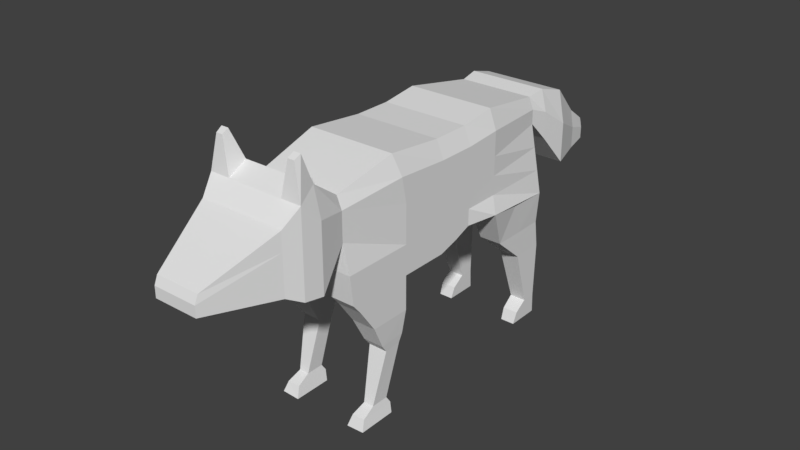 # Source: wolf.blend  (saved by Blender 2.79.0; exported with 4.5.12 LTS)
import bpy
from mathutils import Matrix  # noqa: F401  (used for matrix-valued properties, if any)

bpy.ops.wm.read_factory_settings(use_empty=True)
scene = bpy.context.scene
scene.name = 'Scene'

# ---- collections
col_collection_1 = bpy.data.collections.new('Collection 1'); scene.collection.children.link(col_collection_1)

# ---- materials (node trees are filled in below, after node groups)
mat_material = bpy.data.materials.new('Material')
mat_material.alpha_threshold = 0.0
mat_material.use_transparent_shadow = False
mat_material.roughness = 0.5
mat_material.line_color = (0.0, 0.0, 0.0, 1.0)

# ---- material node trees

# ---- world
world_world = bpy.data.worlds.new('World'); scene.world = world_world
world_world.color = (0.05088, 0.05088, 0.05088)
world_world.use_sun_shadow = False
world_world.sun_shadow_jitter_overblur = 0.0
world_world.cycles.sampling_method = 'MANUAL'

# ---- meshes
me_cube = bpy.data.meshes.new('Cube')
me_cube.from_pydata([(2.039, 1.266, 3.814), (2.039, 1.266, 1.814), (2.039, -0.7343, 3.814), (2.039, -0.7343, 1.814), (1.655, -0.7343, 5.876), (1.655, 1.266, 5.876), (2.039, -6.955, 1.814), (1.687, -6.955, 3.955), (2.429, 2.903, 0.9893), (2.039, 3.217, 1.814), (2.039, 1.266, 0.9381), (2.039, -0.7343, 0.2682), (1.589, 6.971, 4.165), (2.039, 6.971, 1.814), (1.336, 6.971, 5.525), (2.209, 7.057, 0.574), (2.039, 3.217, 3.814), (1.655, 3.217, 6.139), (2.039, 0.3384, 3.814), (2.039, 0.3384, 1.814), (1.655, 0.3384, 5.876), (2.039, 0.3384, 0.5774), (2.039, -3.293, 3.814), (2.039, -3.293, 1.814), (1.655, -3.781, 6.195), (0.7653, -0.7343, 5.876), (0.7653, 1.266, 5.876), (2.039, -3.293, 0.2682), (1.422, -6.955, 5.376), (2.019, -8.489, 3.165), (2.039, -6.753, 0.2682), (0.7653, -0.7343, -0.3944), (0.7653, 1.266, 0.5627), (0.8089, -6.955, 5.376), (0.7488, 6.971, 4.165), (0.7488, 6.971, 5.525), (0.7653, 6.971, 1.814), (0.4662, 7.09, 0.174), (0.7653, 3.217, 0.5627), (0.7653, 3.217, 6.139), (0.7653, 0.3384, 0.04735), (0.7653, 0.3384, 5.876), (0.7653, -3.781, 6.195), (0.7653, -3.293, -0.3944), (0.7653, -6.955, 1.814), (0.7653, -6.753, 0.2682), (0.9332, -4.139, -6.799), (1.871, -4.139, -6.758), (1.871, -6.157, -6.758), (0.9332, -6.157, -6.799), (1.897, -4.509, -3.184), (1.897, -3.618, -3.122), (0.9069, -3.618, -3.122), (0.9069, -4.509, -3.184), (2.039, -3.293, -1.507), (0.7653, -3.293, -1.507), (2.039, -5.448, -1.507), (0.7653, -5.448, -1.507), (1.944, -4.817, -2.771), (0.8607, -4.817, -2.771), (1.944, -3.458, -2.677), (0.8607, -3.458, -2.677), (1.671, -5.203, -5.925), (1.134, -5.203, -5.925), (1.671, -4.268, -5.925), (1.134, -4.268, -5.925), (1.744, -5.919, -6.242), (1.061, -5.919, -6.242), (1.744, -4.077, -6.242), (1.061, -4.077, -6.242), (1.744, -5.919, -6.242), (1.061, -5.919, -6.242), (2.039, -3.293, -0.8608), (0.7653, -3.293, -0.8608), (2.039, -6.323, -0.2535), (0.7653, -6.323, -0.2535), (2.209, 7.057, 0.574), (0.7653, 3.217, 0.5627), (1.02, 5.94, -6.819), (1.784, 5.94, -6.819), (1.784, 7.705, -6.819), (1.02, 7.705, -6.819), (1.987, 7.214, -1.181), (0.8175, 7.214, -1.181), (0.8175, 4.05, -1.181), (1.987, 4.05, -1.181), (1.93, 7.51, -2.658), (0.8745, 7.51, -2.658), (0.8745, 5.797, -2.658), (1.93, 5.797, -2.658), (1.831, 7.589, -5.744), (0.9729, 7.589, -5.744), (0.9729, 6.825, -5.744), (1.831, 6.825, -5.744), (0.8745, 5.797, -2.658), (1.93, 5.797, -2.658), (1.811, 7.639, -6.221), (0.993, 7.639, -6.221), (0.993, 6.166, -6.221), (1.811, 6.166, -6.221), (0.4293, 13.7, 1.895), (2.039, -0.7343, 2.814), (0.7551, 7.952, 3.116), (1.424, 7.952, 5.68), (0.7551, 7.952, 5.68), (1.712, 7.952, 3.116), (1.54, 9.422, 5.245), (0.7494, 9.422, 1.406), (0.7494, 9.422, 5.245), (1.881, 9.422, 1.406), (1.035, 11.54, 3.399), (0.6435, 11.54, 1.327), (0.6435, 11.54, 3.399), (1.204, 11.54, 1.327), (0.9007, 12.75, 2.576), (0.6426, 12.75, 1.448), (0.6426, 12.75, 2.576), (1.012, 12.75, 1.448), (2.039, 1.266, 2.814), (1.814, 6.971, 2.99), (2.039, 3.217, 2.814), (2.039, 0.3384, 2.814), (2.039, -3.293, 2.814), (1.687, -6.955, 3.266), (0.8089, -6.955, 3.266), (0.757, 6.971, 2.99), (0.5137, -13.86, 2.477), (0.5174, -13.68, 3.469), (0.4688, -13.68, 3.469), (0.468, -13.86, 2.477), (0.5317, -13.13, 2.231), (0.47, -13.13, 2.231), (2.019, -8.489, 1.556), (0.8205, -8.489, 1.556), (0.8205, -8.489, 6.481), (1.658, -8.489, 6.481), (1.894, -9.452, 3.006), (0.8287, -9.452, 1.659), (1.894, -9.452, 5.952), (1.894, -9.452, 1.659), (0.8287, -9.452, 5.952), (1.178, -9.33, 7.718), (1.175, -8.999, 7.9), (1.558, -8.999, 7.9), (1.518, -9.33, 7.718), (1.588, -10.26, 2.998), (0.8744, -10.26, 2.088), (1.588, -10.26, 5.125), (1.588, -10.26, 2.088), (0.8744, -10.26, 5.125), (2.039, 1.266, 4.955), (2.039, -0.7343, 4.955), (1.589, 6.971, 4.918), (2.039, 3.217, 5.101), (2.039, 0.3384, 4.955), (2.039, -3.563, 5.132), (1.687, -6.955, 4.742), (1.712, 7.952, 4.536), (1.881, 9.422, 3.531), (1.204, 11.54, 2.474), (1.012, 12.75, 2.072), (0.5137, -13.86, 3.042), (0.468, -13.86, 3.042), (2.019, -8.489, 5.0), (1.894, -9.452, 4.637), (1.588, -10.26, 4.175), (0.6764, 5.113, 0.3873), (2.209, 5.001, 0.7795), (1.02, 6.832, -6.819), (1.784, 6.832, -6.819), (1.987, 5.648, -1.181), (0.8175, 5.648, -1.181), (1.93, 6.448, -2.658), (0.8745, 6.448, -2.658), (1.831, 7.211, -5.744), (0.9729, 7.211, -5.744), (1.811, 6.91, -6.221), (0.993, 6.91, -6.221), (-3.347, 1.266, 3.814), (-3.347, 1.266, 1.814), (-3.347, -0.7343, 3.814), (-3.347, -0.7343, 1.814), (-0.6541, 1.266, 5.876), (-0.6541, -0.7343, 5.876), (-2.963, -0.7343, 5.876), (-2.963, 1.266, 5.876), (-3.347, -6.955, 1.814), (-2.995, -6.955, 3.955), (-3.737, 2.903, 0.9893), (-3.347, 3.217, 1.814), (-3.347, 1.266, 0.9381), (-3.347, -0.7343, 0.2682), (-0.6541, -0.7343, -0.3944), (-0.6541, 1.266, 0.5627), (-2.91, 6.867, 4.155), (-3.354, 6.924, 1.764), (-0.6541, 6.971, 5.525), (-2.644, 6.971, 5.525), (-0.6541, 6.971, 4.165), (-0.6541, 6.971, 1.814), (-3.517, 7.0, 0.5797), (-0.6541, 6.971, 0.5627), (-0.6541, 3.217, 0.5627), (-3.347, 3.217, 3.814), (-2.963, 3.217, 6.139), (-0.6541, 3.217, 6.139), (-3.347, 0.3384, 3.814), (-3.347, 0.3384, 1.814), (-0.6541, 0.3384, 5.876), (-2.963, 0.3384, 5.876), (-3.347, 0.3384, 0.5774), (-0.6541, 0.3384, 0.04735), (-3.347, -3.293, 3.814), (-3.347, -3.293, 1.814), (-0.6541, -3.781, 6.195), (-2.963, -3.781, 6.195), (-2.074, -0.7343, 5.876), (-2.074, 1.266, 5.876), (-3.347, -3.293, 0.2682), (-0.6541, -3.293, -0.3944), (-0.6541, -6.955, 5.376), (-2.731, -6.955, 5.376), (-3.328, -8.489, 3.165), (-0.6541, -6.955, 1.814), (-3.347, -6.753, 0.2682), (-0.6541, -6.753, 0.2682), (-2.074, -0.7343, -0.3944), (-2.074, 1.266, 0.5627), (-2.117, -6.955, 5.376), (-2.057, 6.971, 4.165), (-2.057, 6.971, 5.525), (-2.074, 6.971, 1.814), (-1.774, 7.09, 0.174), (-2.074, 3.217, 0.5627), (-2.074, 3.217, 6.139), (-2.074, 0.3384, 0.04735), (-2.074, 0.3384, 5.876), (-2.074, -3.781, 6.195), (-2.074, -3.293, -0.3944), (-2.074, -6.955, 1.814), (-0.6541, -8.489, 6.481), (-2.074, -6.753, 0.2682), (-2.241, -4.139, -6.799), (-3.179, -4.139, -6.758), (-3.179, -6.157, -6.758), (-2.241, -6.157, -6.799), (-3.206, -4.509, -3.184), (-3.206, -3.618, -3.122), (-2.215, -3.618, -3.122), (-2.215, -4.509, -3.184), (-3.347, -3.293, -1.507), (-2.074, -3.293, -1.507), (-3.347, -5.448, -1.507), (-2.074, -5.448, -1.507), (-3.252, -4.817, -2.771), (-2.169, -4.817, -2.771), (-3.252, -3.458, -2.677), (-2.169, -3.458, -2.677), (-2.979, -5.203, -5.925), (-2.442, -5.203, -5.925), (-2.979, -4.268, -5.925), (-2.442, -4.268, -5.925), (-3.052, -5.919, -6.242), (-2.369, -5.919, -6.242), (-3.052, -4.077, -6.242), (-2.369, -4.077, -6.242), (-3.052, -5.919, -6.242), (-2.369, -5.919, -6.242), (-3.347, -3.293, -0.8608), (-2.074, -3.293, -0.8608), (-3.347, -6.323, -0.2535), (-2.074, -6.323, -0.2535), (-3.517, 7.057, 0.574), (-2.074, 3.217, 0.5627), (-2.328, 5.94, -6.819), (-3.093, 5.94, -6.819), (-3.093, 7.705, -6.819), (-2.328, 7.705, -6.819), (-3.295, 7.171, -1.181), (-2.126, 7.214, -1.181), (-2.126, 4.05, -1.181), (-3.295, 4.05, -1.181), (-3.238, 7.481, -2.658), (-2.183, 7.51, -2.658), (-2.183, 5.797, -2.658), (-3.238, 5.797, -2.658), (-3.14, 7.579, -5.744), (-2.281, 7.589, -5.744), (-2.281, 6.825, -5.744), (-3.14, 6.825, -5.744), (-2.183, 5.797, -2.658), (-3.238, 5.797, -2.658), (-3.12, 7.639, -6.221), (-2.301, 7.639, -6.221), (-2.301, 6.166, -6.221), (-3.12, 6.166, -6.221), (-1.738, 13.7, 1.895), (-0.6541, 13.93, 1.858), (-3.347, -0.7343, 2.814), (-0.6541, 7.952, 3.116), (-2.063, 7.952, 3.116), (-2.732, 7.952, 5.68), (-2.063, 7.952, 5.68), (-3.021, 7.952, 3.116), (-0.6541, 7.952, 5.68), (-0.6541, 9.422, 1.406), (-2.848, 9.422, 5.245), (-2.058, 9.422, 1.406), (-2.058, 9.422, 5.245), (-3.189, 9.422, 1.406), (-0.6541, 9.422, 5.245), (-0.6541, 11.54, 1.327), (-2.343, 11.54, 3.399), (-1.952, 11.54, 1.327), (-1.952, 11.54, 3.399), (-2.512, 11.54, 1.327), (-0.6541, 11.54, 3.399), (-0.6541, 12.75, 1.448), (-2.209, 12.75, 2.576), (-1.951, 12.75, 1.448), (-1.951, 12.75, 2.576), (-2.32, 12.75, 1.448), (-0.6541, 12.75, 2.576), (-3.347, 1.266, 2.814), (-3.129, 6.867, 2.985), (-0.6541, 6.971, 2.99), (-3.347, 3.217, 2.814), (-3.347, 0.3384, 2.814), (-3.347, -3.293, 2.814), (-2.995, -6.955, 3.266), (-0.6541, -6.955, 3.266), (-2.117, -6.955, 3.266), (-2.065, 6.971, 2.99), (-1.822, -13.86, 2.477), (-0.6541, -13.68, 3.469), (-1.826, -13.68, 3.469), (-0.6541, -13.86, 2.477), (-1.777, -13.68, 3.469), (-1.776, -13.86, 2.477), (-1.84, -13.13, 2.231), (-0.6541, -13.13, 2.231), (-1.778, -13.13, 2.231), (-3.328, -8.489, 1.556), (-0.6541, -8.489, 1.556), (-2.129, -8.489, 1.556), (-2.129, -8.489, 6.481), (-2.966, -8.489, 6.481), (-3.202, -9.452, 3.006), (-0.6541, -9.452, 5.952), (-2.137, -9.452, 1.659), (-3.202, -9.452, 5.952), (-3.202, -9.452, 1.659), (-0.6541, -9.452, 1.659), (-2.137, -9.452, 5.952), (-2.486, -9.33, 7.718), (-2.484, -8.999, 7.9), (-2.866, -8.999, 7.9), (-2.826, -9.33, 7.718), (-2.897, -10.26, 2.998), (-0.6541, -10.26, 5.125), (-2.183, -10.26, 2.088), (-2.897, -10.26, 5.125), (-2.897, -10.26, 2.088), (-0.6541, -10.26, 2.088), (-2.183, -10.26, 5.125), (-3.347, 1.266, 4.955), (-3.347, -0.7343, 4.955), (-2.897, 6.971, 4.918), (-3.347, 3.217, 5.101), (-3.347, 0.3384, 4.955), (-3.347, -3.563, 5.132), (-2.995, -6.955, 4.742), (-3.021, 7.952, 4.536), (-3.189, 9.422, 3.531), (-2.512, 11.54, 2.474), (-2.32, 12.75, 2.072), (-0.6541, -13.86, 3.042), (-1.822, -13.86, 3.042), (-1.776, -13.86, 3.042), (-3.328, -8.489, 5.0), (-3.202, -9.452, 4.637), (-2.897, -10.26, 4.175), (-1.985, 5.113, 0.3873), (-3.517, 5.001, 0.7795), (-2.328, 6.832, -6.819), (-3.093, 6.832, -6.819), (-3.295, 5.648, -1.181), (-2.126, 5.648, -1.181), (-3.238, 6.448, -2.658), (-2.183, 6.448, -2.658), (-3.14, 7.211, -5.744), (-2.281, 7.211, -5.744), (-3.12, 6.91, -6.221), (-2.301, 6.91, -6.221), (1.575, 6.666, 4.245), (2.025, 6.666, 1.895), (2.195, 6.751, 0.6543), (1.771, 7.4, -6.739), (1.973, 6.909, -1.101), (1.916, 7.205, -2.578), (1.818, 7.284, -5.664), (1.798, 7.333, -6.14), (1.8, 6.666, 3.07)], [(71, 70), (94, 95), (267, 266), (290, 291)], [(19, 3, 11, 21), (101, 2, 22, 122), (121, 18, 2, 101), (39, 17, 14, 35), (41, 208, 183, 25), (151, 4, 24, 155), (153, 16, 12, 152), (154, 150, 5, 20), (40, 21, 11, 31), (9, 8, 76, 13), (31, 11, 27, 43), (125, 34, 12, 119), (116, 114, 100), (36, 13, 15, 37), (120, 9, 13, 119), (32, 193, 202, 38), (118, 1, 9, 120), (1, 10, 8, 9), (150, 0, 16, 153), (26, 5, 17, 39), (32, 10, 21, 40), (151, 154, 20, 4), (26, 182, 208, 41), (118, 0, 18, 121), (1, 19, 21, 10), (68, 66, 48, 47), (42, 214, 220, 33), (122, 22, 7, 123), (25, 183, 214, 42), (11, 3, 23, 27), (165, 147, 127, 161), (149, 359, 334, 128), (44, 223, 225, 45), (27, 23, 6, 30), (155, 24, 28, 156), (6, 44, 45, 30), (148, 145, 126, 130), (363, 146, 131, 340), (4, 25, 42, 24), (24, 42, 33, 28), (219, 43, 45, 225), (5, 26, 41, 20), (193, 32, 40, 211), (182, 26, 39, 205), (10, 32, 77, 8), (199, 36, 37, 201), (115, 317, 297, 100), (325, 198, 34, 125), (192, 31, 43, 219), (211, 40, 31, 192), (20, 41, 25, 4), (205, 39, 35, 196), (46, 47, 48, 49), (69, 68, 47, 46), (66, 67, 49, 48), (67, 69, 46, 49), (59, 61, 52, 53), (58, 59, 53, 50), (61, 60, 51, 52), (60, 58, 50, 51), (72, 74, 56, 54), (73, 72, 54, 55), (74, 75, 57, 56), (75, 73, 55, 57), (54, 56, 58, 60), (55, 54, 60, 61), (56, 57, 59, 58), (57, 55, 61, 59), (53, 52, 65, 63), (50, 53, 63, 62), (52, 51, 64, 65), (51, 50, 62, 64), (63, 65, 69, 67), (62, 63, 67, 66), (65, 64, 68, 69), (64, 62, 66, 68), (45, 43, 73, 75), (30, 45, 75, 74), (43, 27, 72, 73), (27, 30, 74, 72), (97, 96, 80, 81), (37, 38, 202, 201), (168, 81, 80, 169), (177, 97, 81, 168), (99, 98, 78, 79), (176, 99, 79, 169), (167, 8, 85, 170), (8, 77, 84, 85), (166, 37, 83, 171), (37, 15, 82, 83), (170, 85, 89, 172), (85, 84, 88, 89), (171, 83, 87, 173), (83, 82, 86, 87), (172, 89, 93, 174), (89, 88, 92, 93), (173, 87, 91, 175), (87, 86, 90, 91), (174, 93, 99, 176), (93, 92, 98, 99), (175, 91, 97, 177), (91, 90, 96, 97), (117, 115, 100), (322, 116, 100, 297), (114, 160, 117, 100), (152, 12, 105, 157), (196, 35, 104, 304), (12, 34, 102, 105), (34, 198, 299, 102), (35, 14, 103, 104), (157, 105, 109, 158), (304, 104, 108, 310), (105, 102, 107, 109), (102, 299, 305, 107), (104, 103, 106, 108), (158, 109, 113, 159), (310, 108, 112, 316), (109, 107, 111, 113), (107, 305, 311, 111), (108, 106, 110, 112), (159, 113, 117, 160), (316, 112, 116, 322), (113, 111, 115, 117), (111, 311, 317, 115), (112, 110, 114, 116), (199, 325, 125, 36), (6, 123, 124, 44), (44, 124, 330, 223), (23, 122, 123, 6), (1, 118, 121, 19), (0, 118, 120, 16), (16, 120, 119, 12), (36, 125, 119, 13), (19, 121, 101, 3), (3, 101, 122, 23), (162, 161, 127, 128), (131, 129, 336, 340), (130, 126, 129, 131), (376, 162, 128, 334), (146, 148, 130, 131), (147, 149, 128, 127), (28, 33, 134, 135), (124, 123, 132, 133), (330, 124, 133, 343), (123, 7, 29, 132), (33, 220, 240, 134), (156, 28, 135, 163), (140, 138, 144, 141), (133, 132, 139, 137), (343, 133, 137, 352), (132, 29, 136, 139), (134, 240, 348, 140), (163, 135, 138, 164), (143, 142, 141, 144), (135, 134, 142, 143), (134, 140, 141, 142), (138, 135, 143, 144), (138, 140, 149, 147), (137, 139, 148, 146), (352, 137, 146, 363), (139, 136, 145, 148), (140, 348, 359, 149), (164, 138, 147, 165), (136, 164, 165, 145), (29, 163, 164, 136), (7, 156, 163, 29), (336, 129, 162, 376), (129, 126, 161, 162), (110, 159, 160, 114), (106, 158, 159, 110), (103, 157, 158, 106), (14, 152, 157, 103), (22, 155, 156, 7), (145, 165, 161, 126), (2, 18, 154, 151), (5, 150, 153, 17), (18, 0, 150, 154), (17, 153, 152, 14), (2, 151, 155, 22), (92, 175, 177, 98), (90, 174, 176, 96), (88, 173, 175, 92), (86, 172, 174, 90), (84, 171, 173, 88), (82, 170, 172, 86), (77, 166, 171, 84), (15, 167, 170, 82), (96, 176, 169, 80), (98, 177, 168, 78), (78, 168, 169, 79), (207, 210, 191, 181), (298, 328, 212, 180), (327, 298, 180, 206), (234, 230, 197, 204), (236, 216, 183, 208), (366, 370, 215, 184), (368, 367, 194, 203), (369, 209, 185, 365), (235, 226, 191, 210), (189, 195, 272, 188), (226, 238, 218, 191), (332, 324, 194, 229), (320, 296, 318), (231, 232, 200, 195), (326, 324, 195, 189), (227, 233, 202, 193), (323, 326, 189, 179), (179, 189, 188, 190), (365, 368, 203, 178), (217, 234, 204, 185), (227, 235, 210, 190), (366, 184, 209, 369), (217, 236, 208, 182), (323, 327, 206, 178), (179, 190, 210, 207), (264, 243, 244, 262), (237, 228, 220, 214), (328, 329, 187, 212), (216, 237, 214, 183), (191, 218, 213, 181), (381, 377, 335, 361), (364, 337, 334, 359), (239, 241, 225, 223), (218, 224, 186, 213), (370, 371, 221, 215), (186, 224, 241, 239), (362, 339, 333, 358), (363, 340, 341, 360), (184, 215, 237, 216), (215, 221, 228, 237), (219, 225, 241, 238), (185, 209, 236, 217), (193, 211, 235, 227), (182, 205, 234, 217), (190, 188, 273, 227), (199, 201, 232, 231), (319, 296, 297, 317), (325, 332, 229, 198), (192, 219, 238, 226), (211, 192, 226, 235), (209, 184, 216, 236), (205, 196, 230, 234), (242, 245, 244, 243), (265, 242, 243, 264), (262, 244, 245, 263), (263, 245, 242, 265), (255, 249, 248, 257), (254, 246, 249, 255), (257, 248, 247, 256), (256, 247, 246, 254), (268, 250, 252, 270), (269, 251, 250, 268), (270, 252, 253, 271), (271, 253, 251, 269), (250, 256, 254, 252), (251, 257, 256, 250), (252, 254, 255, 253), (253, 255, 257, 251), (249, 259, 261, 248), (246, 258, 259, 249), (248, 261, 260, 247), (247, 260, 258, 246), (259, 263, 265, 261), (258, 262, 263, 259), (261, 265, 264, 260), (260, 264, 262, 258), (241, 271, 269, 238), (224, 270, 271, 241), (238, 269, 268, 218), (218, 268, 270, 224), (293, 277, 276, 292), (232, 201, 202, 233), (384, 385, 276, 277), (393, 384, 277, 293), (295, 275, 274, 294), (392, 385, 275, 295), (383, 386, 281, 188), (188, 281, 280, 273), (382, 387, 279, 232), (232, 279, 278, 200), (386, 388, 285, 281), (281, 285, 284, 280), (387, 389, 283, 279), (279, 283, 282, 278), (388, 390, 289, 285), (285, 289, 288, 284), (389, 391, 287, 283), (283, 287, 286, 282), (390, 392, 295, 289), (289, 295, 294, 288), (391, 393, 293, 287), (287, 293, 292, 286), (321, 296, 319), (322, 297, 296, 320), (318, 296, 321, 375), (367, 372, 303, 194), (196, 304, 302, 230), (194, 303, 300, 229), (229, 300, 299, 198), (230, 302, 301, 197), (372, 373, 309, 303), (304, 310, 308, 302), (303, 309, 307, 300), (300, 307, 305, 299), (302, 308, 306, 301), (373, 374, 315, 309), (310, 316, 314, 308), (309, 315, 313, 307), (307, 313, 311, 305), (308, 314, 312, 306), (374, 375, 321, 315), (316, 322, 320, 314), (315, 321, 319, 313), (313, 319, 317, 311), (314, 320, 318, 312), (199, 231, 332, 325), (186, 239, 331, 329), (239, 223, 330, 331), (213, 186, 329, 328), (179, 207, 327, 323), (178, 203, 326, 323), (203, 194, 324, 326), (231, 195, 324, 332), (207, 181, 298, 327), (181, 213, 328, 298), (378, 337, 335, 377), (341, 340, 336, 338), (339, 341, 338, 333), (376, 334, 337, 378), (360, 341, 339, 362), (361, 335, 337, 364), (221, 346, 345, 228), (331, 344, 342, 329), (330, 343, 344, 331), (329, 342, 222, 187), (228, 345, 240, 220), (371, 379, 346, 221), (353, 354, 357, 350), (344, 349, 351, 342), (343, 352, 349, 344), (342, 351, 347, 222), (345, 353, 348, 240), (379, 380, 350, 346), (356, 357, 354, 355), (346, 356, 355, 345), (345, 355, 354, 353), (350, 357, 356, 346), (350, 361, 364, 353), (349, 360, 362, 351), (352, 363, 360, 349), (351, 362, 358, 347), (353, 364, 359, 348), (380, 381, 361, 350), (347, 358, 381, 380), (222, 347, 380, 379), (187, 222, 379, 371), (336, 376, 378, 338), (338, 378, 377, 333), (312, 318, 375, 374), (306, 312, 374, 373), (301, 306, 373, 372), (197, 301, 372, 367), (212, 187, 371, 370), (358, 333, 377, 381), (180, 366, 369, 206), (185, 204, 368, 365), (206, 369, 365, 178), (204, 197, 367, 368), (180, 212, 370, 366), (288, 294, 393, 391), (286, 292, 392, 390), (284, 288, 391, 389), (282, 286, 390, 388), (280, 284, 389, 387), (278, 282, 388, 386), (273, 280, 387, 382), (200, 278, 386, 383), (292, 276, 385, 392), (294, 274, 384, 393), (274, 275, 385, 384), (15, 82, 398, 396), (13, 119, 402, 395), (96, 80, 397, 401), (86, 90, 400, 399), (90, 96, 401, 400), (12, 119, 402, 394), (82, 86, 399, 398), (15, 13, 395, 396)])
_uv = me_cube.uv_layers.new(name='UVMap')
_uv.uv.foreach_set('vector', [0.322, 0.4694, 0.29, 0.4724, 0.287, 0.4291, 0.317, 0.4333, 0.2911, 0.5029, 0.2919, 0.5357, 0.2063, 0.5306, 0.2111, 0.4982, 0.3253, 0.5005, 0.3286, 0.5335, 0.2919, 0.5357, 0.2911, 0.5029, 0.4596, 0.626, 0.4479, 0.5932, 0.5841, 0.5279, 0.5965, 0.5494, 0.3403, 0.6495, 0.3465, 0.7128, 0.2958, 0.7153, 0.2944, 0.6525, 0.2928, 0.5765, 0.2932, 0.6154, 0.1788, 0.6119, 0.1915, 0.5738, 0.4359, 0.5563, 0.4234, 0.5148, 0.5636, 0.4724, 0.5741, 0.5023, 0.3327, 0.5741, 0.3668, 0.5694, 0.3737, 0.6076, 0.3366, 0.6127, 0.3151, 0.3955, 0.317, 0.4333, 0.287, 0.4291, 0.2858, 0.3931, 0.407, 0.4569, 0.3955, 0.4361, 0.4735, 0.405, 0.4885, 0.4214, 0.2858, 0.3931, 0.287, 0.4291, 0.222, 0.4262, 0.2248, 0.3924, 0.5395, 0.4098, 0.5888, 0.4324, 0.5636, 0.4724, 0.5183, 0.4422, 0.7458, 0.3624, 0.7412, 0.3622, 0.7465, 0.3437, 0.5062, 0.3955, 0.4885, 0.4214, 0.4739, 0.4048, 0.4726, 0.3832, 0.4142, 0.4845, 0.407, 0.4569, 0.4885, 0.4214, 0.5183, 0.4422, 0.344, 0.3976, 0.3438, 0.3587, 0.3964, 0.3587, 0.3978, 0.3914, 0.3548, 0.4966, 0.3502, 0.4655, 0.407, 0.4569, 0.4142, 0.4845, 0.3502, 0.4655, 0.3465, 0.4376, 0.3955, 0.4361, 0.407, 0.4569, 0.3668, 0.5694, 0.3601, 0.5293, 0.4234, 0.5148, 0.4359, 0.5563, 0.3797, 0.6442, 0.3737, 0.6076, 0.4479, 0.5932, 0.4596, 0.626, 0.344, 0.3976, 0.3465, 0.4376, 0.317, 0.4333, 0.3151, 0.3955, 0.2928, 0.5765, 0.3327, 0.5741, 0.3366, 0.6127, 0.2932, 0.6154, 0.3797, 0.6442, 0.39, 0.7072, 0.3465, 0.7128, 0.3403, 0.6495, 0.3548, 0.4966, 0.3601, 0.5293, 0.3286, 0.5335, 0.3253, 0.5005, 0.3502, 0.4655, 0.322, 0.4694, 0.317, 0.4333, 0.3465, 0.4376, 0.9689, 0.8582, 0.9687, 0.921, 0.9505, 0.9291, 0.9508, 0.8602, 0.171, 0.645, 0.1583, 0.7024, 0.02318, 0.6523, 0.04667, 0.5924, 0.2111, 0.4982, 0.2063, 0.5306, 0.06684, 0.5072, 0.07286, 0.4794, 0.2944, 0.6525, 0.2958, 0.7153, 0.1583, 0.7024, 0.171, 0.645, 0.287, 0.4291, 0.29, 0.4724, 0.2161, 0.4693, 0.222, 0.4262, 0.3469, 0.8627, 0.3252, 0.8767, 0.3074, 0.7808, 0.314, 0.7713, 0.3063, 0.8743, 0.2681, 0.871, 0.2767, 0.7547, 0.3059, 0.7803, 0.1027, 0.4069, 0.09399, 0.3587, 0.1433, 0.3587, 0.1463, 0.3929, 0.222, 0.4262, 0.2161, 0.4693, 0.1253, 0.4413, 0.1509, 0.4184, 0.1915, 0.5738, 0.1788, 0.6119, 0.05661, 0.5684, 0.06181, 0.54, 0.1253, 0.4413, 0.1027, 0.4069, 0.1463, 0.3929, 0.1509, 0.4184, 0.3974, 0.8323, 0.3751, 0.8456, 0.3241, 0.7649, 0.3398, 0.7688, 0.4448, 0.7692, 0.4094, 0.8145, 0.3403, 0.7672, 0.3428, 0.7281, 0.2932, 0.6154, 0.2944, 0.6525, 0.171, 0.645, 0.1788, 0.6119, 0.1788, 0.6119, 0.171, 0.645, 0.04667, 0.5924, 0.05661, 0.5684, 0.2252, 0.3587, 0.2248, 0.3924, 0.1463, 0.3929, 0.1433, 0.3587, 0.3737, 0.6076, 0.3797, 0.6442, 0.3403, 0.6495, 0.3366, 0.6127, 0.3438, 0.3587, 0.344, 0.3976, 0.3151, 0.3955, 0.3162, 0.3587, 0.39, 0.7072, 0.3797, 0.6442, 0.4596, 0.626, 0.4807, 0.6851, 0.3465, 0.4376, 0.344, 0.3976, 0.3979, 0.3925, 0.3955, 0.4361, 0.5113, 0.3587, 0.5062, 0.3955, 0.4726, 0.3832, 0.4779, 0.3587, 0.7321, 0.3447, 0.7321, 0.3267, 0.7603, 0.3231, 0.7465, 0.3437, 0.5495, 0.3587, 0.6017, 0.3587, 0.5888, 0.4324, 0.5395, 0.4098, 0.287, 0.3587, 0.2858, 0.3931, 0.2248, 0.3924, 0.2252, 0.3587, 0.3162, 0.3587, 0.3151, 0.3955, 0.2858, 0.3931, 0.287, 0.3587, 0.3366, 0.6127, 0.3403, 0.6495, 0.2944, 0.6525, 0.2932, 0.6154, 0.4807, 0.6851, 0.4596, 0.626, 0.5965, 0.5494, 0.6266, 0.6033, 0.9188, 0.8601, 0.9508, 0.8602, 0.9505, 0.9291, 0.9185, 0.9289, 0.924, 0.8412, 0.9473, 0.8423, 0.9508, 0.8602, 0.9188, 0.8601, 0.9468, 0.9486, 0.9236, 0.9494, 0.9185, 0.9289, 0.9505, 0.9291, 0.899, 0.9208, 0.8993, 0.8579, 0.9188, 0.8601, 0.9185, 0.9289, 0.8654, 0.4962, 0.8923, 0.5332, 0.8783, 0.5381, 0.8556, 0.5121, 0.8356, 0.4737, 0.8654, 0.4962, 0.8556, 0.5121, 0.8224, 0.4882, 0.8923, 0.5332, 0.9039, 0.5635, 0.8908, 0.5674, 0.8783, 0.5381, 0.7917, 0.4605, 0.8356, 0.4737, 0.8224, 0.4882, 0.7924, 0.4743, 0.7954, 0.4049, 0.8926, 0.3926, 0.8618, 0.4323, 0.7933, 0.4244, 0.9422, 0.5114, 0.9562, 0.547, 0.9378, 0.554, 0.9246, 0.5188, 0.8926, 0.3926, 0.9255, 0.4163, 0.897, 0.4575, 0.8618, 0.4323, 0.9255, 0.4163, 0.9422, 0.5114, 0.9246, 0.5188, 0.897, 0.4575, 0.7933, 0.4244, 0.8618, 0.4323, 0.8356, 0.4737, 0.7917, 0.4605, 0.9246, 0.5188, 0.9378, 0.554, 0.9039, 0.5635, 0.8923, 0.5332, 0.8618, 0.4323, 0.897, 0.4575, 0.8654, 0.4962, 0.8356, 0.4737, 0.897, 0.4575, 0.9246, 0.5188, 0.8923, 0.5332, 0.8654, 0.4962, 0.8556, 0.5121, 0.8783, 0.5381, 0.802, 0.5975, 0.7803, 0.5828, 0.8224, 0.4882, 0.8556, 0.5121, 0.7803, 0.5828, 0.7682, 0.5725, 0.8783, 0.5381, 0.8908, 0.5674, 0.8114, 0.6116, 0.802, 0.5975, 0.7924, 0.4743, 0.8224, 0.4882, 0.7682, 0.5725, 0.7497, 0.5542, 0.888, 0.8963, 0.8882, 0.8644, 0.8993, 0.8579, 0.899, 0.9208, 0.9453, 0.9754, 0.927, 0.976, 0.9236, 0.9494, 0.9468, 0.9486, 0.9271, 0.8287, 0.9454, 0.8296, 0.9473, 0.8423, 0.924, 0.8412, 0.98, 0.8648, 0.9798, 0.8966, 0.9687, 0.921, 0.9689, 0.8582, 0.9363, 0.3989, 0.9554, 0.5063, 0.9422, 0.5114, 0.9255, 0.4163, 0.9061, 0.3765, 0.9363, 0.3989, 0.9255, 0.4163, 0.8926, 0.3926, 0.9554, 0.5063, 0.9877, 0.5347, 0.9562, 0.547, 0.9422, 0.5114, 0.7976, 0.3704, 0.9061, 0.3765, 0.8926, 0.3926, 0.7954, 0.4049, 0.8047, 0.8446, 0.8331, 0.8459, 0.8312, 0.8668, 0.8046, 0.8656, 0.4726, 0.3832, 0.3978, 0.3914, 0.3964, 0.3587, 0.4779, 0.3587, 0.8032, 0.8959, 0.8046, 0.8656, 0.8312, 0.8668, 0.8298, 0.8972, 0.7825, 0.8922, 0.7837, 0.8669, 0.8046, 0.8656, 0.8032, 0.8959, 0.8282, 0.9505, 0.7997, 0.9491, 0.8017, 0.9269, 0.8283, 0.9282, 0.8507, 0.8955, 0.8495, 0.9213, 0.8283, 0.9282, 0.8298, 0.8972, 0.5291, 0.8113, 0.4712, 0.811, 0.5096, 0.7548, 0.5533, 0.7594, 0.7773, 0.824, 0.7335, 0.8294, 0.7154, 0.7855, 0.7414, 0.7721, 0.6849, 0.8205, 0.6336, 0.8096, 0.6321, 0.7699, 0.677, 0.7769, 0.6336, 0.8096, 0.5855, 0.813, 0.5977, 0.7642, 0.6321, 0.7699, 0.5533, 0.7594, 0.5096, 0.7548, 0.561, 0.7196, 0.5785, 0.7212, 0.7414, 0.7721, 0.7154, 0.7855, 0.682, 0.7342, 0.7091, 0.7212, 0.677, 0.7769, 0.6321, 0.7699, 0.6344, 0.7266, 0.6634, 0.7313, 0.6321, 0.7699, 0.5977, 0.7642, 0.6067, 0.7229, 0.6344, 0.7266, 0.5785, 0.7212, 0.561, 0.7196, 0.5959, 0.6398, 0.6062, 0.6408, 0.7091, 0.7212, 0.682, 0.7342, 0.6605, 0.6459, 0.6812, 0.6398, 0.6634, 0.7313, 0.6344, 0.7266, 0.6397, 0.6439, 0.65, 0.6449, 0.6344, 0.7266, 0.6067, 0.7229, 0.6164, 0.6417, 0.6397, 0.6439, 0.8678, 0.8858, 0.8672, 0.8992, 0.8495, 0.9213, 0.8507, 0.8955, 0.8275, 0.9788, 0.7977, 0.9774, 0.7997, 0.9491, 0.8282, 0.9505, 0.7664, 0.881, 0.767, 0.8678, 0.7837, 0.8669, 0.7825, 0.8922, 0.8048, 0.8279, 0.8346, 0.8293, 0.8331, 0.8459, 0.8047, 0.8446, 0.7323, 0.3496, 0.7321, 0.3447, 0.7465, 0.3437, 0.7765, 0.3604, 0.7458, 0.3624, 0.7465, 0.3437, 0.7603, 0.3231, 0.7412, 0.3622, 0.7363, 0.3566, 0.7323, 0.3496, 0.7465, 0.3437, 0.6329, 0.4284, 0.631, 0.4033, 0.6623, 0.3822, 0.6594, 0.4135, 0.664, 0.5015, 0.646, 0.4648, 0.6716, 0.4547, 0.69, 0.4888, 0.631, 0.4033, 0.6192, 0.3813, 0.6529, 0.3659, 0.6623, 0.3822, 0.6192, 0.3813, 0.6094, 0.3421, 0.6442, 0.3377, 0.6529, 0.3659, 0.646, 0.4648, 0.6403, 0.4484, 0.6657, 0.4402, 0.6716, 0.4547, 0.6594, 0.4135, 0.6623, 0.3822, 0.6926, 0.3652, 0.6897, 0.3936, 0.69, 0.4888, 0.6716, 0.4547, 0.7026, 0.4366, 0.7265, 0.463, 0.6623, 0.3822, 0.6529, 0.3659, 0.688, 0.3517, 0.6926, 0.3652, 0.6529, 0.3659, 0.6442, 0.3377, 0.6847, 0.3326, 0.688, 0.3517, 0.6716, 0.4547, 0.6657, 0.4402, 0.6919, 0.4236, 0.7026, 0.4366, 0.6897, 0.3936, 0.6926, 0.3652, 0.7172, 0.3544, 0.724, 0.3707, 0.7265, 0.463, 0.7026, 0.4366, 0.7384, 0.3895, 0.7689, 0.4012, 0.6926, 0.3652, 0.688, 0.3517, 0.7163, 0.3466, 0.7172, 0.3544, 0.688, 0.3517, 0.6847, 0.3326, 0.7145, 0.3289, 0.7163, 0.3466, 0.7026, 0.4366, 0.6919, 0.4236, 0.7312, 0.386, 0.7384, 0.3895, 0.724, 0.3707, 0.7172, 0.3544, 0.7323, 0.3496, 0.7363, 0.3566, 0.7689, 0.4012, 0.7384, 0.3895, 0.7458, 0.3624, 0.7765, 0.3604, 0.7172, 0.3544, 0.7163, 0.3466, 0.7321, 0.3447, 0.7323, 0.3496, 0.7163, 0.3466, 0.7145, 0.3289, 0.7321, 0.3267, 0.7321, 0.3447, 0.7384, 0.3895, 0.7312, 0.386, 0.7412, 0.3622, 0.7458, 0.3624, 0.5113, 0.3587, 0.5495, 0.3587, 0.5395, 0.4098, 0.5062, 0.3955, 0.1253, 0.4413, 0.07286, 0.4794, 0.04632, 0.439, 0.1027, 0.4069, 0.1027, 0.4069, 0.04632, 0.439, 0.0225, 0.3587, 0.09399, 0.3587, 0.2161, 0.4693, 0.2111, 0.4982, 0.07286, 0.4794, 0.1253, 0.4413, 0.3502, 0.4655, 0.3548, 0.4966, 0.3253, 0.5005, 0.322, 0.4694, 0.3601, 0.5293, 0.3548, 0.4966, 0.4142, 0.4845, 0.4234, 0.5148, 0.4234, 0.5148, 0.4142, 0.4845, 0.5183, 0.4422, 0.5636, 0.4724, 0.5062, 0.3955, 0.5395, 0.4098, 0.5183, 0.4422, 0.4885, 0.4214, 0.322, 0.4694, 0.3253, 0.5005, 0.2911, 0.5029, 0.29, 0.4724, 0.29, 0.4724, 0.2911, 0.5029, 0.2111, 0.4982, 0.2161, 0.4693, 0.3132, 0.7704, 0.314, 0.7713, 0.3074, 0.7808, 0.3059, 0.7803, 0.3403, 0.7672, 0.3239, 0.7639, 0.3122, 0.7325, 0.3428, 0.7281, 0.3398, 0.7688, 0.3241, 0.7649, 0.3239, 0.7639, 0.3403, 0.7672, 0.2913, 0.742, 0.3132, 0.7704, 0.3059, 0.7803, 0.2767, 0.7547, 0.4094, 0.8145, 0.3974, 0.8323, 0.3398, 0.7688, 0.3403, 0.7672, 0.3252, 0.8767, 0.3063, 0.8743, 0.3059, 0.7803, 0.3074, 0.7808, 0.3449, 0.9816, 0.3213, 0.9902, 0.302, 0.9278, 0.3197, 0.9234, 0.4704, 0.9328, 0.4361, 0.9403, 0.4237, 0.8676, 0.4513, 0.854, 0.5256, 0.914, 0.4704, 0.9328, 0.4513, 0.854, 0.4961, 0.8274, 0.4361, 0.9403, 0.4112, 0.9615, 0.3971, 0.8913, 0.4237, 0.8676, 0.3213, 0.9902, 0.2589, 0.9936, 0.2637, 0.9293, 0.302, 0.9278, 0.376, 0.9727, 0.3449, 0.9816, 0.3197, 0.9234, 0.3522, 0.9163, 0.8644, 0.08417, 0.8885, 0.1155, 0.8279, 0.1445, 0.8224, 0.1327, 0.4513, 0.854, 0.4237, 0.8676, 0.4143, 0.8506, 0.4329, 0.831, 0.4961, 0.8274, 0.4513, 0.854, 0.4329, 0.831, 0.4726, 0.795, 0.4237, 0.8676, 0.3971, 0.8913, 0.3861, 0.8661, 0.4143, 0.8506, 0.302, 0.9278, 0.2637, 0.9293, 0.2659, 0.9003, 0.3015, 0.9018, 0.3522, 0.9163, 0.3197, 0.9234, 0.3243, 0.9038, 0.3489, 0.8886, 0.8137, 0.151, 0.8087, 0.1361, 0.8224, 0.1327, 0.8279, 0.1445, 0.7869, 0.0807, 0.8183, 0.07865, 0.8087, 0.1361, 0.7944, 0.137, 0.8183, 0.07865, 0.8644, 0.08417, 0.8224, 0.1327, 0.8087, 0.1361, 0.7448, 0.07865, 0.7869, 0.0807, 0.7944, 0.137, 0.7801, 0.1367, 0.3243, 0.9038, 0.3015, 0.9018, 0.3063, 0.8743, 0.3252, 0.8767, 0.4329, 0.831, 0.4143, 0.8506, 0.3974, 0.8323, 0.4094, 0.8145, 0.4726, 0.795, 0.4329, 0.831, 0.4094, 0.8145, 0.4448, 0.7692, 0.4143, 0.8506, 0.3861, 0.8661, 0.3751, 0.8456, 0.3974, 0.8323, 0.3015, 0.9018, 0.2659, 0.9003, 0.2681, 0.871, 0.3063, 0.8743, 0.3489, 0.8886, 0.3243, 0.9038, 0.3252, 0.8767, 0.3469, 0.8627, 0.3861, 0.8661, 0.3489, 0.8886, 0.3469, 0.8627, 0.3751, 0.8456, 0.3971, 0.8913, 0.3522, 0.9163, 0.3489, 0.8886, 0.3861, 0.8661, 0.4112, 0.9615, 0.376, 0.9727, 0.3522, 0.9163, 0.3971, 0.8913, 0.3122, 0.7325, 0.3239, 0.7639, 0.3132, 0.7704, 0.2913, 0.742, 0.3239, 0.7639, 0.3241, 0.7649, 0.314, 0.7713, 0.3132, 0.7704, 0.7312, 0.386, 0.724, 0.3707, 0.7363, 0.3566, 0.7412, 0.3622, 0.6919, 0.4236, 0.6897, 0.3936, 0.724, 0.3707, 0.7312, 0.386, 0.6657, 0.4402, 0.6594, 0.4135, 0.6897, 0.3936, 0.6919, 0.4236, 0.6403, 0.4484, 0.6329, 0.4284, 0.6594, 0.4135, 0.6657, 0.4402, 0.2063, 0.5306, 0.1915, 0.5738, 0.06181, 0.54, 0.06684, 0.5072, 0.3751, 0.8456, 0.3469, 0.8627, 0.314, 0.7713, 0.3241, 0.7649, 0.2919, 0.5357, 0.3286, 0.5335, 0.3327, 0.5741, 0.2928, 0.5765, 0.3737, 0.6076, 0.3668, 0.5694, 0.4359, 0.5563, 0.4479, 0.5932, 0.3286, 0.5335, 0.3601, 0.5293, 0.3668, 0.5694, 0.3327, 0.5741, 0.4479, 0.5932, 0.4359, 0.5563, 0.5741, 0.5023, 0.5841, 0.5279, 0.2919, 0.5357, 0.2928, 0.5765, 0.1915, 0.5738, 0.2063, 0.5306, 0.7658, 0.8944, 0.7664, 0.881, 0.7825, 0.8922, 0.7813, 0.9181, 0.8684, 0.8726, 0.8678, 0.8858, 0.8507, 0.8955, 0.8519, 0.8701, 0.682, 0.7342, 0.6634, 0.7313, 0.65, 0.6449, 0.6605, 0.6459, 0.6067, 0.7229, 0.5785, 0.7212, 0.6062, 0.6408, 0.6164, 0.6417, 0.7154, 0.7855, 0.677, 0.7769, 0.6634, 0.7313, 0.682, 0.7342, 0.5977, 0.7642, 0.5533, 0.7594, 0.5785, 0.7212, 0.6067, 0.7229, 0.7335, 0.8294, 0.6849, 0.8205, 0.677, 0.7769, 0.7154, 0.7855, 0.5855, 0.813, 0.5291, 0.8113, 0.5533, 0.7594, 0.5977, 0.7642, 0.8519, 0.8701, 0.8507, 0.8955, 0.8298, 0.8972, 0.8312, 0.8668, 0.7813, 0.9181, 0.7825, 0.8922, 0.8032, 0.8959, 0.8017, 0.9269, 0.8017, 0.9269, 0.8032, 0.8959, 0.8298, 0.8972, 0.8283, 0.9282, 0.322, 0.2481, 0.317, 0.2841, 0.287, 0.2883, 0.29, 0.245, 0.2911, 0.2145, 0.2111, 0.2193, 0.2063, 0.1869, 0.2919, 0.1818, 0.3253, 0.217, 0.2911, 0.2145, 0.2919, 0.1818, 0.3286, 0.184, 0.4596, 0.09143, 0.5965, 0.168, 0.5841, 0.1895, 0.4479, 0.1242, 0.3403, 0.06797, 0.2944, 0.0649, 0.2958, 0.002105, 0.3465, 0.004635, 0.2928, 0.1409, 0.1915, 0.1437, 0.1788, 0.1055, 0.2932, 0.102, 0.4359, 0.1611, 0.5741, 0.2152, 0.5636, 0.2451, 0.4234, 0.2027, 0.3327, 0.1433, 0.3366, 0.1048, 0.3737, 0.1098, 0.3668, 0.148, 0.3151, 0.3219, 0.2858, 0.3243, 0.287, 0.2883, 0.317, 0.2841, 0.407, 0.2605, 0.4885, 0.296, 0.4735, 0.3125, 0.3955, 0.2813, 0.2858, 0.3243, 0.2248, 0.3251, 0.222, 0.2913, 0.287, 0.2883, 0.5395, 0.3076, 0.5183, 0.2752, 0.5636, 0.2451, 0.5888, 0.285, 0.7365, 0.2886, 0.7418, 0.3066, 0.7321, 0.29, 0.5062, 0.3219, 0.4726, 0.3343, 0.4739, 0.3126, 0.4885, 0.296, 0.4142, 0.233, 0.5183, 0.2752, 0.4885, 0.296, 0.407, 0.2605, 0.344, 0.3198, 0.3978, 0.326, 0.3964, 0.3587, 0.3438, 0.3587, 0.3548, 0.2208, 0.4142, 0.233, 0.407, 0.2605, 0.3502, 0.252, 0.3502, 0.252, 0.407, 0.2605, 0.3955, 0.2813, 0.3465, 0.2799, 0.3668, 0.148, 0.4359, 0.1611, 0.4234, 0.2027, 0.3601, 0.1881, 0.3797, 0.07322, 0.4596, 0.09143, 0.4479, 0.1242, 0.3737, 0.1098, 0.344, 0.3198, 0.3151, 0.3219, 0.317, 0.2841, 0.3465, 0.2799, 0.2928, 0.1409, 0.2932, 0.102, 0.3366, 0.1048, 0.3327, 0.1433, 0.3797, 0.07322, 0.3403, 0.06797, 0.3465, 0.004635, 0.39, 0.01024, 0.3548, 0.2208, 0.3253, 0.217, 0.3286, 0.184, 0.3601, 0.1881, 0.3502, 0.252, 0.3465, 0.2799, 0.317, 0.2841, 0.322, 0.2481, 0.6719, 0.8636, 0.6885, 0.8661, 0.6862, 0.9293, 0.6698, 0.9213, 0.171, 0.07245, 0.04667, 0.125, 0.02318, 0.06517, 0.1583, 0.01507, 0.2111, 0.2193, 0.07286, 0.238, 0.06684, 0.2102, 0.2063, 0.1869, 0.2944, 0.0649, 0.171, 0.07245, 0.1583, 0.01507, 0.2958, 0.002105, 0.287, 0.2883, 0.222, 0.2913, 0.2161, 0.2482, 0.29, 0.245, 0.1914, 0.8511, 0.2375, 0.7656, 0.2426, 0.776, 0.2107, 0.8682, 0.2298, 0.8686, 0.2441, 0.7757, 0.2767, 0.7547, 0.2681, 0.871, 0.1027, 0.3106, 0.1463, 0.3246, 0.1433, 0.3587, 0.09399, 0.3587, 0.222, 0.2913, 0.1509, 0.299, 0.1253, 0.2762, 0.2161, 0.2482, 0.1915, 0.1437, 0.06181, 0.1774, 0.05661, 0.149, 0.1788, 0.1055, 0.1253, 0.2762, 0.1509, 0.299, 0.1463, 0.3246, 0.1027, 0.3106, 0.1459, 0.8135, 0.2123, 0.7593, 0.2284, 0.7578, 0.166, 0.83, 0.1084, 0.7442, 0.2154, 0.7186, 0.212, 0.7576, 0.1367, 0.7942, 0.2932, 0.102, 0.1788, 0.1055, 0.171, 0.07245, 0.2944, 0.0649, 0.1788, 0.1055, 0.05661, 0.149, 0.04667, 0.125, 0.171, 0.07245, 0.2252, 0.3587, 0.1433, 0.3587, 0.1463, 0.3246, 0.2248, 0.3251, 0.3737, 0.1098, 0.3366, 0.1048, 0.3403, 0.06797, 0.3797, 0.07322, 0.3438, 0.3587, 0.3162, 0.3587, 0.3151, 0.3219, 0.344, 0.3198, 0.39, 0.01024, 0.4807, 0.03234, 0.4596, 0.09143, 0.3797, 0.07322, 0.3465, 0.2799, 0.3955, 0.2813, 0.3979, 0.3249, 0.344, 0.3198, 0.5113, 0.3587, 0.4779, 0.3587, 0.4726, 0.3343, 0.5062, 0.3219, 0.7277, 0.3092, 0.7418, 0.3066, 0.7603, 0.3231, 0.7321, 0.3267, 0.5495, 0.3587, 0.5395, 0.3076, 0.5888, 0.285, 0.6017, 0.3587, 0.287, 0.3587, 0.2252, 0.3587, 0.2248, 0.3251, 0.2858, 0.3243, 0.3162, 0.3587, 0.287, 0.3587, 0.2858, 0.3243, 0.3151, 0.3219, 0.3366, 0.1048, 0.2932, 0.102, 0.2944, 0.0649, 0.3403, 0.06797, 0.4807, 0.03234, 0.6266, 0.1142, 0.5965, 0.168, 0.4596, 0.09143, 0.7179, 0.8671, 0.7157, 0.9304, 0.6862, 0.9293, 0.6885, 0.8661, 0.7137, 0.8496, 0.7179, 0.8671, 0.6885, 0.8661, 0.6923, 0.8498, 0.6889, 0.9474, 0.6862, 0.9293, 0.7157, 0.9304, 0.7102, 0.949, 0.7338, 0.9236, 0.7157, 0.9304, 0.7179, 0.8671, 0.7359, 0.8658, 0.8638, 0.6873, 0.8483, 0.6838, 0.8462, 0.6546, 0.8575, 0.6491, 0.8596, 0.7188, 0.843, 0.718, 0.8483, 0.6838, 0.8638, 0.6873, 0.8575, 0.6491, 0.8462, 0.6546, 0.836, 0.6297, 0.8462, 0.6241, 0.8413, 0.753, 0.8335, 0.7444, 0.843, 0.718, 0.8596, 0.7188, 0.8771, 0.784, 0.8641, 0.7736, 0.9001, 0.7276, 0.9424, 0.7327, 0.9003, 0.632, 0.8854, 0.6382, 0.8721, 0.6093, 0.8872, 0.6025, 0.9424, 0.7327, 0.9001, 0.7276, 0.9059, 0.6914, 0.9477, 0.6988, 0.9477, 0.6988, 0.9059, 0.6914, 0.8854, 0.6382, 0.9003, 0.632, 0.8641, 0.7736, 0.8413, 0.753, 0.8596, 0.7188, 0.9001, 0.7276, 0.8854, 0.6382, 0.8575, 0.6491, 0.8462, 0.6241, 0.8721, 0.6093, 0.9001, 0.7276, 0.8596, 0.7188, 0.8638, 0.6873, 0.9059, 0.6914, 0.9059, 0.6914, 0.8638, 0.6873, 0.8575, 0.6491, 0.8854, 0.6382, 0.8483, 0.6838, 0.7609, 0.687, 0.765, 0.6652, 0.8462, 0.6546, 0.843, 0.718, 0.7599, 0.7005, 0.7609, 0.687, 0.8483, 0.6838, 0.8462, 0.6546, 0.765, 0.6652, 0.7621, 0.6512, 0.836, 0.6297, 0.8335, 0.7444, 0.7599, 0.7225, 0.7599, 0.7005, 0.843, 0.718, 0.7448, 0.9015, 0.7338, 0.9236, 0.7359, 0.8658, 0.7458, 0.8722, 0.6893, 0.9721, 0.6889, 0.9474, 0.7102, 0.949, 0.7061, 0.9733, 0.7114, 0.838, 0.7137, 0.8496, 0.6923, 0.8498, 0.6945, 0.8381, 0.6615, 0.8692, 0.6719, 0.8636, 0.6698, 0.9213, 0.6604, 0.8985, 0.9646, 0.7026, 0.9477, 0.6988, 0.9003, 0.632, 0.9113, 0.6272, 0.9601, 0.7342, 0.9424, 0.7327, 0.9477, 0.6988, 0.9646, 0.7026, 0.9113, 0.6272, 0.9003, 0.632, 0.8872, 0.6025, 0.9134, 0.5908, 0.8991, 0.8032, 0.8771, 0.784, 0.9424, 0.7327, 0.9601, 0.7342, 0.6011, 0.8413, 0.5999, 0.8619, 0.5737, 0.8616, 0.573, 0.841, 0.4726, 0.3343, 0.4779, 0.3587, 0.3964, 0.3587, 0.3978, 0.326, 0.5996, 0.8918, 0.5734, 0.8915, 0.5737, 0.8616, 0.5999, 0.8619, 0.6201, 0.8894, 0.5996, 0.8918, 0.5999, 0.8619, 0.6204, 0.8644, 0.5719, 0.944, 0.573, 0.9221, 0.5992, 0.9223, 0.5999, 0.9443, 0.5529, 0.8886, 0.5734, 0.8915, 0.573, 0.9221, 0.5526, 0.9141, 0.9766, 0.1392, 0.9222, 0.161, 0.92, 0.1161, 0.9796, 0.0801, 0.9753, 0.3936, 0.9243, 0.3539, 0.9395, 0.3281, 0.9833, 0.3491, 0.977, 0.2989, 0.9329, 0.2883, 0.9283, 0.2421, 0.9688, 0.2459, 0.9688, 0.2459, 0.9283, 0.2421, 0.9245, 0.2067, 0.9751, 0.197, 0.9222, 0.161, 0.8816, 0.1846, 0.881, 0.1666, 0.92, 0.1161, 0.9243, 0.3539, 0.8742, 0.318, 0.889, 0.291, 0.9395, 0.3281, 0.9329, 0.2883, 0.8871, 0.2719, 0.884, 0.242, 0.9283, 0.2421, 0.9283, 0.2421, 0.884, 0.242, 0.8818, 0.2134, 0.9245, 0.2067, 0.8816, 0.1846, 0.7979, 0.2082, 0.7975, 0.1977, 0.881, 0.1666, 0.8742, 0.318, 0.7926, 0.2848, 0.8, 0.264, 0.889, 0.291, 0.8871, 0.2719, 0.7996, 0.2532, 0.7992, 0.2426, 0.884, 0.242, 0.884, 0.242, 0.7992, 0.2426, 0.7983, 0.2187, 0.8818, 0.2134, 0.5367, 0.8781, 0.5529, 0.8886, 0.5526, 0.9141, 0.5365, 0.8913, 0.5709, 0.9718, 0.5719, 0.944, 0.5999, 0.9443, 0.6003, 0.9722, 0.6366, 0.8792, 0.6201, 0.8894, 0.6204, 0.8644, 0.6367, 0.8663, 0.6019, 0.8249, 0.6011, 0.8413, 0.573, 0.841, 0.5725, 0.8245, 0.7266, 0.3044, 0.7418, 0.3066, 0.7277, 0.3092, 0.7667, 0.283, 0.7603, 0.3231, 0.7418, 0.3066, 0.7365, 0.2886, 0.7321, 0.29, 0.7418, 0.3066, 0.7266, 0.3044, 0.7287, 0.2966, 0.6109, 0.2526, 0.6402, 0.2605, 0.6507, 0.2901, 0.6152, 0.2774, 0.623, 0.1742, 0.6513, 0.1801, 0.6418, 0.2176, 0.6146, 0.2142, 0.6152, 0.2774, 0.6507, 0.2901, 0.6457, 0.3082, 0.6092, 0.3016, 0.6092, 0.3016, 0.6457, 0.3082, 0.6442, 0.3377, 0.6094, 0.3421, 0.6146, 0.2142, 0.6418, 0.2176, 0.6397, 0.2331, 0.6131, 0.2315, 0.6402, 0.2605, 0.6745, 0.2723, 0.6843, 0.2991, 0.6507, 0.2901, 0.6513, 0.1801, 0.693, 0.196, 0.6763, 0.2275, 0.6418, 0.2176, 0.6507, 0.2901, 0.6843, 0.2991, 0.6832, 0.3133, 0.6457, 0.3082, 0.6457, 0.3082, 0.6832, 0.3133, 0.6847, 0.3326, 0.6442, 0.3377, 0.6418, 0.2176, 0.6763, 0.2275, 0.6692, 0.2427, 0.6397, 0.2331, 0.6745, 0.2723, 0.7134, 0.2861, 0.7108, 0.3035, 0.6843, 0.2991, 0.693, 0.196, 0.7493, 0.2454, 0.7226, 0.2642, 0.6763, 0.2275, 0.6843, 0.2991, 0.7108, 0.3035, 0.7118, 0.3113, 0.6832, 0.3133, 0.6832, 0.3133, 0.7118, 0.3113, 0.7145, 0.3289, 0.6847, 0.3326, 0.6763, 0.2275, 0.7226, 0.2642, 0.7165, 0.2694, 0.6692, 0.2427, 0.7134, 0.2861, 0.7287, 0.2966, 0.7266, 0.3044, 0.7108, 0.3035, 0.7493, 0.2454, 0.7667, 0.283, 0.7365, 0.2886, 0.7226, 0.2642, 0.7108, 0.3035, 0.7266, 0.3044, 0.7277, 0.3092, 0.7118, 0.3113, 0.7118, 0.3113, 0.7277, 0.3092, 0.7321, 0.3267, 0.7145, 0.3289, 0.7226, 0.2642, 0.7365, 0.2886, 0.7321, 0.29, 0.7165, 0.2694, 0.5113, 0.3587, 0.5062, 0.3219, 0.5395, 0.3076, 0.5495, 0.3587, 0.1253, 0.2762, 0.1027, 0.3106, 0.04632, 0.2784, 0.07286, 0.238, 0.1027, 0.3106, 0.09399, 0.3587, 0.0225, 0.3587, 0.04632, 0.2784, 0.2161, 0.2482, 0.1253, 0.2762, 0.07286, 0.238, 0.2111, 0.2193, 0.3502, 0.252, 0.322, 0.2481, 0.3253, 0.217, 0.3548, 0.2208, 0.3601, 0.1881, 0.4234, 0.2027, 0.4142, 0.233, 0.3548, 0.2208, 0.4234, 0.2027, 0.5636, 0.2451, 0.5183, 0.2752, 0.4142, 0.233, 0.5062, 0.3219, 0.4885, 0.296, 0.5183, 0.2752, 0.5395, 0.3076, 0.322, 0.2481, 0.29, 0.245, 0.2911, 0.2145, 0.3253, 0.217, 0.29, 0.245, 0.2161, 0.2482, 0.2111, 0.2193, 0.2911, 0.2145, 0.2384, 0.7649, 0.2441, 0.7757, 0.2426, 0.776, 0.2375, 0.7656, 0.212, 0.7576, 0.2154, 0.7186, 0.245, 0.7275, 0.2287, 0.7568, 0.2123, 0.7593, 0.212, 0.7576, 0.2287, 0.7568, 0.2284, 0.7578, 0.2643, 0.74, 0.2767, 0.7547, 0.2441, 0.7757, 0.2384, 0.7649, 0.1367, 0.7942, 0.212, 0.7576, 0.2123, 0.7593, 0.1459, 0.8135, 0.2107, 0.8682, 0.2426, 0.776, 0.2441, 0.7757, 0.2298, 0.8686, 0.1757, 0.969, 0.2092, 0.9152, 0.2261, 0.9222, 0.1978, 0.981, 0.05882, 0.9021, 0.0894, 0.827, 0.1146, 0.8445, 0.09163, 0.9146, 0.007079, 0.8754, 0.04902, 0.7941, 0.0894, 0.827, 0.05882, 0.9021, 0.09163, 0.9146, 0.1146, 0.8445, 0.1375, 0.8719, 0.1132, 0.9393, 0.1978, 0.981, 0.2261, 0.9222, 0.2637, 0.9293, 0.2589, 0.9936, 0.1463, 0.9556, 0.1782, 0.9033, 0.2092, 0.9152, 0.1757, 0.969, 0.6366, 0.03258, 0.6707, 0.08295, 0.6642, 0.09337, 0.6105, 0.05932, 0.0894, 0.827, 0.111, 0.807, 0.1265, 0.8292, 0.1146, 0.8445, 0.04902, 0.7941, 0.07705, 0.7656, 0.111, 0.807, 0.0894, 0.827, 0.1146, 0.8445, 0.1265, 0.8292, 0.1521, 0.8487, 0.1375, 0.8719, 0.2261, 0.9222, 0.2305, 0.8965, 0.2659, 0.9003, 0.2637, 0.9293, 0.1782, 0.9033, 0.1856, 0.8765, 0.2077, 0.8951, 0.2092, 0.9152, 0.6768, 0.1011, 0.6642, 0.09337, 0.6707, 0.08295, 0.6832, 0.08764, 0.7099, 0.03805, 0.6966, 0.09014, 0.6832, 0.08764, 0.6806, 0.03258, 0.6806, 0.03258, 0.6832, 0.08764, 0.6707, 0.08295, 0.6366, 0.03258, 0.7498, 0.04086, 0.71, 0.09151, 0.6966, 0.09014, 0.7099, 0.03805, 0.2077, 0.8951, 0.2107, 0.8682, 0.2298, 0.8686, 0.2305, 0.8965, 0.111, 0.807, 0.1367, 0.7942, 0.1459, 0.8135, 0.1265, 0.8292, 0.07705, 0.7656, 0.1084, 0.7442, 0.1367, 0.7942, 0.111, 0.807, 0.1265, 0.8292, 0.1459, 0.8135, 0.166, 0.83, 0.1521, 0.8487, 0.2305, 0.8965, 0.2298, 0.8686, 0.2681, 0.871, 0.2659, 0.9003, 0.1856, 0.8765, 0.1914, 0.8511, 0.2107, 0.8682, 0.2077, 0.8951, 0.1521, 0.8487, 0.166, 0.83, 0.1914, 0.8511, 0.1856, 0.8765, 0.1375, 0.8719, 0.1521, 0.8487, 0.1856, 0.8765, 0.1782, 0.9033, 0.1132, 0.9393, 0.1375, 0.8719, 0.1782, 0.9033, 0.1463, 0.9556, 0.245, 0.7275, 0.2643, 0.74, 0.2384, 0.7649, 0.2287, 0.7568, 0.2287, 0.7568, 0.2384, 0.7649, 0.2375, 0.7656, 0.2284, 0.7578, 0.7165, 0.2694, 0.7321, 0.29, 0.7287, 0.2966, 0.7134, 0.2861, 0.6692, 0.2427, 0.7165, 0.2694, 0.7134, 0.2861, 0.6745, 0.2723, 0.6397, 0.2331, 0.6692, 0.2427, 0.6745, 0.2723, 0.6402, 0.2605, 0.6131, 0.2315, 0.6397, 0.2331, 0.6402, 0.2605, 0.6109, 0.2526, 0.2063, 0.1869, 0.06684, 0.2102, 0.06181, 0.1774, 0.1915, 0.1437, 0.166, 0.83, 0.2284, 0.7578, 0.2375, 0.7656, 0.1914, 0.8511, 0.2919, 0.1818, 0.2928, 0.1409, 0.3327, 0.1433, 0.3286, 0.184, 0.3737, 0.1098, 0.4479, 0.1242, 0.4359, 0.1611, 0.3668, 0.148, 0.3286, 0.184, 0.3327, 0.1433, 0.3668, 0.148, 0.3601, 0.1881, 0.4479, 0.1242, 0.5841, 0.1895, 0.5741, 0.2152, 0.4359, 0.1611, 0.2919, 0.1818, 0.2063, 0.1869, 0.1915, 0.1437, 0.2928, 0.1409, 0.6364, 0.8924, 0.6198, 0.9149, 0.6201, 0.8894, 0.6366, 0.8792, 0.5368, 0.8652, 0.5531, 0.8636, 0.5529, 0.8886, 0.5367, 0.8781, 0.889, 0.291, 0.8, 0.264, 0.7996, 0.2532, 0.8871, 0.2719, 0.8818, 0.2134, 0.7983, 0.2187, 0.7979, 0.2082, 0.8816, 0.1846, 0.9395, 0.3281, 0.889, 0.291, 0.8871, 0.2719, 0.9329, 0.2883, 0.9245, 0.2067, 0.8818, 0.2134, 0.8816, 0.1846, 0.9222, 0.161, 0.9833, 0.3491, 0.9395, 0.3281, 0.9329, 0.2883, 0.977, 0.2989, 0.9751, 0.197, 0.9245, 0.2067, 0.9222, 0.161, 0.9766, 0.1392, 0.5531, 0.8636, 0.5737, 0.8616, 0.5734, 0.8915, 0.5529, 0.8886, 0.6198, 0.9149, 0.5992, 0.9223, 0.5996, 0.8918, 0.6201, 0.8894, 0.5992, 0.9223, 0.573, 0.9221, 0.5734, 0.8915, 0.5996, 0.8918, 0.5855, 0.813, 0.5977, 0.7642, 0.5977, 0.7642, 0.5855, 0.813, 0.4885, 0.4214, 0.5183, 0.4422, 0.5183, 0.4422, 0.4885, 0.4214, 0.8331, 0.8459, 0.8312, 0.8668, 0.8312, 0.8668, 0.8331, 0.8459, 0.6067, 0.7229, 0.6164, 0.6417, 0.6164, 0.6417, 0.6067, 0.7229, 0.8346, 0.8293, 0.8331, 0.8459, 0.8331, 0.8459, 0.8346, 0.8293, 0.5636, 0.4724, 0.5183, 0.4422, 0.5183, 0.4422, 0.5636, 0.4724, 0.5977, 0.7642, 0.6067, 0.7229, 0.6067, 0.7229, 0.5977, 0.7642, 0.4739, 0.4048, 0.4885, 0.4214, 0.4885, 0.4214, 0.4739, 0.4048])
me_cube.materials.append(mat_material)
me_cube.use_remesh_preserve_volume = False
me_cube.use_remesh_preserve_attributes = False
me_cube.use_mirror_vertex_groups = False
me_cube.update()
arm_armature = bpy.data.armatures.new('Armature')  # bones are not reproduced

# ---- objects
ob_armature = bpy.data.objects.new('Armature', arm_armature)
ob_cube = bpy.data.objects.new('Cube', me_cube)

# ---- transforms, parenting, visibility, modifiers, constraints
ob_armature.location = (-3.546, 2.037, -4.115)
ob_armature.show_in_front = True
ob_armature.lineart.crease_threshold = 0.0
ob_cube.parent = ob_armature
ob_cube.matrix_parent_inverse = Matrix(((1.0, 0.0, 0.0, 3.546), (0.0, 1.0, 2.98e-08, -2.037), (0.0, 0.0, 1.0, 4.115), (0.0, 0.0, 0.0, 1.0)))
ob_cube.location = (0.0, 0.0, 0.0)
ob_cube.lock_rotations_4d = False
ob_cube.empty_display_type = 'ARROWS'
ob_cube.lineart.crease_threshold = 0.0
_vg = ob_cube.vertex_groups.new(name='Bone')
for _i, _w in zip([0, 1, 2, 3, 4, 5, 8, 9, 10, 11, 12, 13, 14, 15, 16, 17, 18, 19, 20, 21, 22, 23, 24, 25, 26, 31, 32, 34, 35, 36, 37, 38, 39, 40, 41, 42, 43, 76, 77, 83, 84, 85, 101, 102, 103, 104, 105, 118, 119, 120, 121, 122, 125, 150, 151, 152, 153, 154, 155, 157, 166, 178, 179, 180, 181, 182, 183, 184, 185, 188, 189, 190, 191, 192, 193, 194, 195, 196, 197, 198, 199, 200, 201, 202, 203, 204, 205, 206, 207, 208, 209, 210, 211, 212, 213, 214, 215, 216, 217, 218, 219, 226, 227, 229, 230, 231, 232, 233, 234, 235, 236, 237, 238, 269, 272, 273, 280, 281, 298, 300, 301, 302, 303, 323, 324, 325, 326, 327, 328, 332, 365, 366, 367, 368, 369, 370, 372, 382, 383, 394, 395, 396, 402], [0.7549, 0.668, 0.2689, 0.2741, 0.2843, 0.7445, 0.3702, 0.6115, 0.6081, 0.2906, 0.1543, 0.2059, 0.0935, 0.04973, 0.7975, 0.7929, 0.6126, 0.5649, 0.5973, 0.5107, 0.05358, 0.04343, 0.04184, 0.2781, 0.7518, 0.3673, 0.6154, 0.1481, 0.07261, 0.3024, 0.1689, 0.7739, 0.7928, 0.4283, 0.6051, 0.03933, 0.009346, 0.1672, 0.2016, 0.003729, 0.03372, 0.04073, 0.2669, 0.01041, 0.02764, 0.01425, 0.02639, 0.735, 0.4835, 0.7547, 0.604, 0.05005, 0.5558, 0.7452, 0.2807, 0.1127, 0.7926, 0.6004, 0.05185, 0.03588, 0.06158, 0.7671, 0.6833, 0.2675, 0.301, 0.7728, 0.2594, 0.2815, 0.7512, 0.3602, 0.6114, 0.6262, 0.3982, 0.3963, 0.6906, 0.2017, 0.233, 0.03903, 0.1222, 0.01247, 0.6574, 0.07338, 0.4404, 0.8272, 0.803, 0.7987, 0.8038, 0.6252, 0.5889, 0.6247, 0.6028, 0.5561, 0.441, 0.05523, 0.05866, 0.02874, 0.04166, 0.2751, 0.7569, 0.05332, 0.06155, 0.3975, 0.6248, 0.1888, 0.09754, 0.3009, 0.156, 0.7754, 0.7972, 0.4463, 0.6095, 0.03894, 0.04862, 0.0105, 0.2402, 0.183, 0.01386, 0.02659, 0.2729, 0.03779, 0.05467, 0.04065, 0.05099, 0.7496, 0.4736, 0.7944, 0.7586, 0.6216, 0.05521, 0.5562, 0.754, 0.2781, 0.1444, 0.7994, 0.608, 0.0521, 0.05975, 0.008904, 0.00974, 0.1547, 0.2209, 0.06688, 0.4481]): _vg.add([_i], _w, 'REPLACE')
_vg = ob_cube.vertex_groups.new(name='Bone.001')
for _i, _w in zip([0, 1, 2, 3, 4, 5, 6, 7, 8, 9, 10, 11, 16, 17, 18, 19, 20, 21, 22, 23, 24, 25, 26, 27, 28, 29, 30, 31, 32, 33, 38, 39, 40, 41, 42, 43, 44, 45, 73, 74, 75, 77, 101, 118, 120, 121, 122, 123, 124, 132, 133, 134, 135, 137, 139, 141, 142, 143, 144, 150, 151, 153, 154, 155, 156, 163, 178, 179, 180, 181, 182, 183, 184, 185, 186, 187, 188, 189, 190, 191, 192, 193, 202, 203, 204, 205, 206, 207, 208, 209, 210, 211, 212, 213, 214, 215, 216, 217, 218, 219, 220, 221, 222, 223, 224, 225, 226, 227, 228, 233, 234, 235, 236, 237, 238, 239, 241, 250, 251, 268, 269, 270, 271, 273, 298, 323, 326, 327, 328, 329, 330, 331, 342, 343, 344, 345, 346, 349, 351, 354, 355, 356, 357, 365, 366, 368, 369, 370, 371, 379], [0.161, 0.1516, 0.6444, 0.541, 0.657, 0.187, 0.1092, 0.1186, 0.03259, 0.02246, 0.1562, 0.4474, 0.03376, 0.05563, 0.3123, 0.2858, 0.3472, 0.2888, 0.7265, 0.3192, 0.788, 0.6723, 0.1858, 0.08161, 0.1049, 0.04608, 0.04597, 0.4036, 0.1604, 0.09154, 0.05364, 0.05437, 0.3868, 0.3464, 0.8019, 0.07726, 0.1675, 0.05581, 0.02026, 0.01845, 0.02834, 0.02302, 0.6093, 0.1505, 0.02499, 0.2936, 0.5957, 0.156, 0.3759, 0.03015, 0.06425, 0.007623, 0.01037, 0.005741, 0.001002, 0.002783, 0.00399, 0.00468, 0.002747, 0.1809, 0.651, 0.05175, 0.3371, 0.7677, 0.1073, 0.02938, 0.1594, 0.1507, 0.6723, 0.5784, 0.173, 0.7008, 0.6688, 0.1858, 0.1102, 0.1241, 0.02723, 0.01962, 0.1517, 0.416, 0.4209, 0.1702, 0.03725, 0.0324, 0.05518, 0.05014, 0.3162, 0.2928, 0.3352, 0.3487, 0.2787, 0.4146, 0.7885, 0.5971, 0.8259, 0.8011, 0.6802, 0.1843, 0.2079, 0.2881, 0.05564, 0.1116, 0.04973, 0.2326, 0.02063, 0.08171, 0.4029, 0.1575, 0.09748, 0.05289, 0.05399, 0.3868, 0.3461, 0.8085, 0.1299, 0.1493, 0.02638, 0.02186, 0.03018, 0.07243, 0.07999, 0.00217, 0.002016, 0.01548, 0.6457, 0.1491, 0.02307, 0.2993, 0.727, 0.1567, 0.05377, 0.3454, 0.03092, 0.01396, 0.06151, 0.01144, 0.0147, 0.004877, 0.001791, 0.006503, 0.007785, 0.008532, 0.006491, 0.18, 0.6688, 0.05127, 0.3401, 0.7944, 0.1141, 0.03526]): _vg.add([_i], _w, 'REPLACE')
_vg = ob_cube.vertex_groups.new(name='Bone.002')
for _i, _w in zip([1, 2, 3, 6, 7, 10, 11, 18, 19, 21, 22, 23, 24, 27, 29, 30, 31, 32, 40, 43, 44, 45, 50, 51, 52, 53, 54, 55, 56, 57, 58, 59, 60, 61, 72, 73, 74, 75, 101, 121, 122, 123, 124, 151, 155, 156, 192, 211, 219, 223, 225, 226, 238, 239, 241, 269, 271], [0.01394, 0.04572, 0.136, 0.566, 0.06856, 0.03188, 0.2032, 0.003713, 0.06554, 0.09507, 0.1284, 0.5798, 0.00349, 0.8738, 0.01865, 0.8012, 0.1641, 0.01512, 0.07975, 0.8271, 0.4567, 0.6903, 0.9788, 0.9875, 0.9843, 0.9761, 0.9884, 0.9782, 0.9707, 0.9544, 0.9924, 0.9886, 0.9945, 0.9927, 0.9692, 0.924, 0.8681, 0.8004, 0.08193, 0.03524, 0.2762, 0.1344, 0.1013, 0.002095, 0.05444, 0.01713, 0.08318, 0.03748, 0.3329, 0.1741, 0.2705, 0.02163, 0.08983, 0.0556, 0.06363, 0.05154, 0.01918]): _vg.add([_i], _w, 'REPLACE')
_vg = ob_cube.vertex_groups.new(name='Bone.003')
for _i, _w in zip([46, 47, 62, 63, 64, 65, 68, 69], [0.752, 0.5316, 0.1502, 0.1184, 0.9121, 0.9025, 0.6049, 0.6126]): _vg.add([_i], _w, 'REPLACE')
_vg = ob_cube.vertex_groups.new(name='Bone.007')
for _i, _w in zip([46, 47, 48, 49, 62, 63, 64, 65, 66, 67, 68, 69, 70, 71], [0.2469, 0.4677, 0.9932, 0.9799, 0.8397, 0.8714, 0.07814, 0.08404, 1.01, 0.9838, 0.3926, 0.3842, 1.0, 1.0]): _vg.add([_i], _w, 'REPLACE')
_vg = ob_cube.vertex_groups.new(name='Bone.011')
for _i, _w in zip([6, 30, 31, 43, 44, 45, 74, 75, 181, 186, 187, 190, 191, 192, 207, 210, 211, 212, 213, 218, 219, 222, 223, 224, 225, 226, 235, 238, 239, 241, 246, 247, 248, 249, 250, 251, 252, 253, 254, 255, 256, 257, 260, 261, 268, 269, 270, 271, 298, 328, 329, 331, 342, 344, 370, 371], [0.03091, 0.0483, 0.006486, 0.0583, 0.11, 0.1752, 0.02575, 0.1072, 0.07483, 0.636, 0.07891, 0.001419, 0.1316, 0.0687, 0.02409, 0.06095, 0.01875, 0.06743, 0.2895, 0.6994, 0.3004, 0.0306, 0.2674, 0.8905, 0.5559, 0.1278, 0.05828, 0.712, 0.558, 0.8486, 0.8496, 0.6586, 0.6672, 0.8663, 0.9006, 0.882, 0.9883, 0.9842, 0.9646, 0.9624, 0.8242, 0.8286, 0.03528, 0.05019, 0.8702, 0.8159, 0.9352, 0.9105, 0.03587, 0.1417, 0.1537, 0.1271, 0.005523, 0.001707, 0.009911, 0.02681]): _vg.add([_i], _w, 'REPLACE')
_vg = ob_cube.vertex_groups.new(name='Bone.012')
for _i, _w in zip([242, 243, 246, 247, 248, 249, 250, 251, 256, 257, 258, 259, 260, 261, 264, 265], [0.3967, 0.4318, 0.09507, 0.3245, 0.3027, 0.08409, 0.02875, 0.02061, 0.1519, 0.1394, 0.06312, 0.04306, 0.4449, 0.2193, 0.4445, 0.3503]): _vg.add([_i], _w, 'REPLACE')
_vg = ob_cube.vertex_groups.new(name='Bone.013')
for _i, _w in zip([242, 243, 244, 245, 246, 249, 258, 259, 260, 261, 262, 263, 264, 265, 266, 267], [0.5922, 0.5573, 0.9947, 0.9844, 0.05333, 0.04521, 0.9218, 0.9374, 0.5122, 0.7303, 1.002, 0.9951, 0.5319, 0.6252, 1.0, 1.0]): _vg.add([_i], _w, 'REPLACE')
_vg = ob_cube.vertex_groups.new(name='Bone.014')
for _i, _w in zip([4, 6, 7, 22, 23, 24, 25, 28, 29, 30, 33, 42, 44, 45, 74, 75, 122, 123, 124, 126, 127, 128, 129, 130, 131, 132, 133, 134, 135, 136, 137, 138, 139, 140, 141, 142, 143, 144, 145, 146, 147, 148, 149, 155, 156, 161, 162, 163, 164, 165, 184, 186, 187, 212, 213, 214, 215, 216, 220, 221, 222, 223, 224, 225, 228, 237, 239, 240, 241, 328, 329, 330, 331, 333, 334, 335, 336, 337, 338, 339, 340, 341, 342, 343, 344, 345, 346, 347, 348, 349, 350, 351, 352, 353, 354, 355, 356, 357, 358, 359, 360, 361, 362, 363, 364, 370, 371, 376, 377, 378, 379, 380, 381], [0.006069, 0.2773, 0.8009, 0.08529, 0.03554, 0.1355, 0.003906, 0.8685, 0.9123, 0.09695, 0.8918, 0.1356, 0.2619, 0.07376, 0.05491, 0.0463, 0.06972, 0.6915, 0.4981, 0.9974, 0.9968, 0.9969, 0.9973, 0.9947, 0.9949, 0.9319, 0.9085, 0.9643, 0.9616, 0.9597, 0.9588, 0.972, 0.9582, 0.9784, 0.9665, 0.9658, 0.9654, 0.9664, 0.9833, 0.9825, 0.9857, 0.9803, 0.9899, 0.1214, 0.85, 0.9973, 0.9973, 0.9415, 0.9687, 0.9854, 0.003804, 0.2317, 0.788, 0.08245, 0.02951, 0.1253, 0.1337, 0.002202, 0.9377, 0.86, 0.9061, 0.3228, 0.05733, 0.08455, 0.8847, 0.1344, 0.2339, 0.9733, 0.04375, 0.06669, 0.678, 0.9093, 0.5125, 0.9973, 0.9976, 0.9966, 0.9973, 0.9967, 0.9972, 0.9944, 0.9961, 0.9946, 0.9285, 0.9519, 0.908, 0.9618, 0.9587, 0.9563, 0.9857, 0.9576, 0.9696, 0.9558, 0.9745, 0.9767, 0.964, 0.9632, 0.9628, 0.9639, 0.9815, 0.995, 0.9814, 0.9842, 0.9788, 0.9905, 0.9888, 0.119, 0.8395, 0.9976, 0.9972, 0.9972, 0.9365, 0.9656, 0.9837]): _vg.add([_i], _w, 'REPLACE')
_vg = ob_cube.vertex_groups.new(name='Bone.004')
for _i, _w in zip([36, 37, 38, 178, 179, 181, 188, 189, 190, 191, 193, 194, 195, 199, 200, 201, 202, 203, 207, 210, 211, 227, 229, 231, 232, 233, 235, 272, 273, 278, 279, 280, 281, 282, 283, 284, 285, 290, 291, 323, 324, 325, 326, 327, 332, 367, 368, 382, 383, 386, 387, 388, 389], [0.03126, 0.07569, 0.03052, 0.02331, 0.1302, 0.002033, 0.581, 0.3196, 0.1777, 0.01124, 0.05182, 0.07354, 0.6537, 0.1418, 0.8746, 0.2662, 0.05852, 0.07514, 0.06434, 0.08286, 0.01421, 0.1648, 0.06257, 0.5697, 0.7376, 0.1169, 0.07063, 0.647, 0.7869, 0.8675, 0.8392, 1.014, 0.962, 0.07119, 0.07233, 0.7155, 0.7784, 1.0, 1.0, 0.06816, 0.2475, 0.0099, 0.1529, 0.02712, 0.182, 0.02901, 0.02032, 0.9584, 0.9622, 0.9764, 0.9591, 0.1111, 0.1357]): _vg.add([_i], _w, 'REPLACE')
_vg = ob_cube.vertex_groups.new(name='Bone.005')
for _i, _w in zip([276, 277, 278, 279, 282, 283, 284, 285, 286, 287, 288, 289, 292, 293, 294, 387, 388, 389, 390, 391, 392, 393], [0.06348, 0.07252, 0.1152, 0.1223, 0.9139, 0.911, 0.2805, 0.215, 0.5286, 0.5411, 0.8366, 0.2319, 0.153, 0.1765, 0.0824, 0.0261, 0.88, 0.8634, 0.751, 0.8617, 0.09286, 0.113]): _vg.add([_i], _w, 'REPLACE')
_vg = ob_cube.vertex_groups.new(name='Bone.006')
for _i, _w in zip([274, 275, 276, 277, 286, 287, 288, 289, 292, 293, 294, 295, 384, 385, 390, 391, 392, 393], [0.9793, 1.005, 0.9365, 0.9275, 0.4709, 0.4592, 0.1533, 0.7639, 0.8469, 0.8236, 0.9165, 1.024, 0.9832, 0.985, 0.2479, 0.142, 0.9069, 0.8863]): _vg.add([_i], _w, 'REPLACE')
_vg = ob_cube.vertex_groups.new(name='Bone.008')
for _i, _w in zip([0, 1, 3, 8, 9, 10, 11, 12, 13, 15, 16, 19, 21, 31, 32, 34, 36, 37, 38, 40, 76, 77, 82, 83, 84, 85, 86, 87, 88, 89, 94, 95, 118, 119, 120, 121, 125, 152, 153, 166, 167, 170, 171, 172, 173, 193, 199, 201, 202, 211, 231, 232, 233, 325, 394, 395, 396, 398, 399, 402], [0.02593, 0.1299, 0.006738, 0.5623, 0.3156, 0.1752, 0.02183, 0.0565, 0.7006, 0.9187, 0.07517, 0.0659, 0.08424, 0.001889, 0.1605, 0.04565, 0.5675, 0.7132, 0.1135, 0.07042, 0.7613, 0.7484, 0.9181, 0.8319, 0.9601, 0.9368, 0.02246, 0.1132, 0.6416, 0.7185, 1.0, 1.0, 0.0697, 0.2502, 0.1535, 0.03086, 0.177, 0.008145, 0.01892, 0.9026, 0.973, 0.9696, 0.9137, 0.07897, 0.2885, 0.05033, 0.1392, 0.2561, 0.05649, 0.01309, 0.02666, 0.06736, 0.02644, 0.008512, 0.05756, 0.6696, 0.8948, 0.9644, 0.05453, 0.2621]): _vg.add([_i], _w, 'REPLACE')
_vg = ob_cube.vertex_groups.new(name='Bone.009')
for _i, _w in zip([80, 81, 82, 83, 86, 87, 88, 89, 90, 91, 92, 93, 96, 97, 171, 172, 173, 174, 175, 177, 397, 398, 399, 400, 401], [0.04261, 0.02342, 0.07297, 0.1217, 0.9529, 0.852, 0.3333, 0.2696, 0.4968, 0.2132, 0.05897, 0.07315, 0.07608, 0.07435, 0.0694, 0.9132, 0.6814, 0.05358, 0.1049, 0.008564, 0.05417, 0.001899, 0.9365, 0.9725, 0.1351]): _vg.add([_i], _w, 'REPLACE')
_vg = ob_cube.vertex_groups.new(name='Bone.010')
for _i, _w in zip([78, 79, 80, 81, 87, 90, 91, 92, 93, 96, 97, 98, 99, 168, 169, 173, 174, 175, 176, 177, 397, 400, 401], [0.99, 0.9911, 0.9534, 0.9626, 0.0129, 0.5032, 0.7847, 0.921, 0.9133, 0.9238, 0.9244, 0.9814, 0.9836, 0.9883, 0.997, 0.009034, 0.9449, 0.892, 0.9991, 0.9665, 0.9456, 0.004953, 0.8649]): _vg.add([_i], _w, 'REPLACE')
_vg = ob_cube.vertex_groups.new(name='Bone.015')
for _i, _w in zip([5, 9, 12, 13, 14, 16, 17, 26, 34, 35, 36, 39, 76, 100, 102, 103, 104, 105, 106, 107, 108, 109, 110, 111, 112, 113, 114, 115, 116, 117, 119, 120, 125, 150, 152, 153, 157, 158, 159, 160, 182, 185, 189, 194, 195, 196, 197, 198, 199, 203, 204, 205, 217, 229, 230, 231, 234, 272, 296, 297, 299, 300, 301, 302, 303, 304, 305, 306, 307, 308, 309, 310, 311, 312, 313, 314, 315, 316, 317, 318, 319, 320, 321, 322, 324, 325, 326, 332, 365, 367, 368, 372, 373, 374, 375, 394, 395, 402], [0.03382, 0.001875, 0.7833, 0.07854, 0.8859, 0.0788, 0.1277, 0.03581, 0.7987, 0.915, 0.08198, 0.1372, 0.0596, 0.9989, 0.9585, 0.9514, 0.9612, 0.9466, 0.9824, 0.9928, 0.9866, 0.9903, 0.9964, 0.9983, 0.9971, 0.998, 0.9984, 0.9988, 0.9985, 0.9987, 0.2548, 0.04215, 0.2492, 0.02128, 0.8526, 0.1152, 0.9431, 0.9829, 0.997, 0.9985, 0.0304, 0.0298, 0.00434, 0.7168, 0.09447, 0.9497, 0.8487, 0.9641, 0.05535, 0.07603, 0.1228, 0.1352, 0.03268, 0.7417, 0.8839, 0.08321, 0.1333, 0.09373, 0.9988, 0.999, 0.994, 0.9397, 0.9308, 0.9444, 0.9293, 0.9747, 0.9971, 0.9742, 0.9902, 0.9808, 0.9871, 0.9903, 0.9991, 0.9951, 0.998, 0.9962, 0.9974, 0.9984, 0.9991, 0.998, 0.9986, 0.9981, 0.9985, 0.9988, 0.2656, 0.1452, 0.04286, 0.2434, 0.01717, 0.809, 0.1096, 0.9204, 0.9752, 0.9959, 0.9982, 0.7818, 0.09523, 0.2784]): _vg.add([_i], _w, 'REPLACE')
_m = ob_cube.modifiers.new('Armature', 'ARMATURE')
_m.object = ob_armature

# ---- collection membership
col_collection_1.objects.link(ob_armature)
col_collection_1.objects.link(ob_cube)

# ---- scene / render settings (as saved in the file)
scene.frame_start = 1; scene.frame_end = 24; scene.frame_set(2)
scene.render.engine = 'BLENDER_EEVEE_NEXT'
scene.render.resolution_percentage = 50
scene.render.dither_intensity = 0.0
scene.cycles.use_denoising = False
scene.cycles.samples = 128
scene.cycles.sampling_pattern = 'TABULATED_SOBOL'
scene.cycles.use_adaptive_sampling = False
scene.cycles.use_light_tree = False
scene.cycles.blur_glossy = 0.0
scene.cycles.sample_clamp_indirect = 0.0
scene.view_settings.view_transform = 'Standard'
bpy.context.view_layer.update()

# ---- added for rendering (the .blend has no active camera and no usable light): camera, sun
cam_auto = bpy.data.cameras.new('AutoCamera')
cam_auto.lens = 50.0
cam_auto.sensor_width = 36.0
cam_auto.clip_end = 1000.0
ob_auto_camera = bpy.data.objects.new('AutoCamera', cam_auto)
scene.collection.objects.link(ob_auto_camera)
ob_auto_camera.location = (29.1698, -36.2725, 24.645)
ob_auto_camera.rotation_euler = (1.09748, -7.21219e-08, 0.694738)
scene.camera = ob_auto_camera
light_auto_sun = bpy.data.lights.new('AutoSun', 'SUN')
light_auto_sun.energy = 3.0
light_auto_sun.angle = 0.0523599
ob_auto_sun = bpy.data.objects.new('AutoSun', light_auto_sun)
scene.collection.objects.link(ob_auto_sun)
ob_auto_sun.rotation_euler = (0.872665, 0.174533, 0.523599)
bpy.context.view_layer.update()
